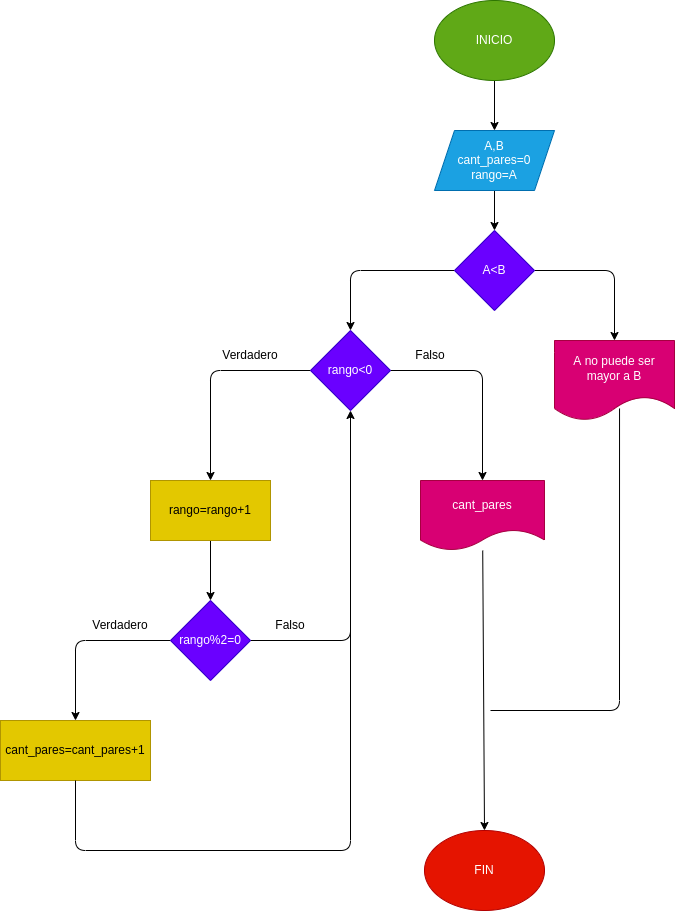

The diagram above was exported from draw.io. Its source (the exported page's mxGraphModel, read from the mxfile embedded in the PNG):
<mxGraphModel dx="1749" dy="534" grid="1" gridSize="10" guides="1" tooltips="1" connect="1" arrows="1" fold="1" page="1" pageScale="1" pageWidth="827" pageHeight="1169" math="0" shadow="0">
  <root>
    <mxCell id="0" />
    <mxCell id="1" parent="0" />
    <mxCell id="4" value="" style="edgeStyle=none;html=1;" edge="1" parent="1" source="2" target="3">
      <mxGeometry relative="1" as="geometry" />
    </mxCell>
    <mxCell id="2" value="INICIO" style="ellipse;whiteSpace=wrap;html=1;fillColor=#60a917;fontColor=#ffffff;strokeColor=#2D7600;" vertex="1" parent="1">
      <mxGeometry x="294" y="30" width="120" height="80" as="geometry" />
    </mxCell>
    <mxCell id="6" value="" style="edgeStyle=none;html=1;" edge="1" parent="1" source="3" target="5">
      <mxGeometry relative="1" as="geometry" />
    </mxCell>
    <mxCell id="3" value="A,B&lt;br&gt;cant_pares=0&lt;br&gt;rango=A" style="shape=parallelogram;perimeter=parallelogramPerimeter;whiteSpace=wrap;html=1;fixedSize=1;fillColor=#1ba1e2;fontColor=#ffffff;strokeColor=#006EAF;" vertex="1" parent="1">
      <mxGeometry x="294" y="160" width="120" height="60" as="geometry" />
    </mxCell>
    <mxCell id="9" style="edgeStyle=none;html=1;entryX=0.5;entryY=0;entryDx=0;entryDy=0;" edge="1" parent="1" source="5" target="7">
      <mxGeometry relative="1" as="geometry">
        <Array as="points">
          <mxPoint x="474" y="300" />
        </Array>
      </mxGeometry>
    </mxCell>
    <mxCell id="10" style="edgeStyle=none;html=1;entryX=0.5;entryY=0;entryDx=0;entryDy=0;" edge="1" parent="1" source="5" target="8">
      <mxGeometry relative="1" as="geometry">
        <Array as="points">
          <mxPoint x="210" y="300" />
        </Array>
      </mxGeometry>
    </mxCell>
    <mxCell id="5" value="A&amp;lt;B" style="rhombus;whiteSpace=wrap;html=1;fillColor=#6a00ff;fontColor=#ffffff;strokeColor=#3700CC;" vertex="1" parent="1">
      <mxGeometry x="314" y="260" width="80" height="80" as="geometry" />
    </mxCell>
    <mxCell id="7" value="A no puede ser mayor a B" style="shape=document;whiteSpace=wrap;html=1;boundedLbl=1;fillColor=#d80073;fontColor=#ffffff;strokeColor=#A50040;" vertex="1" parent="1">
      <mxGeometry x="414" y="370" width="120" height="80" as="geometry" />
    </mxCell>
    <mxCell id="12" style="edgeStyle=none;html=1;entryX=0.5;entryY=0;entryDx=0;entryDy=0;" edge="1" parent="1" source="8" target="11">
      <mxGeometry relative="1" as="geometry">
        <Array as="points">
          <mxPoint x="342" y="400" />
        </Array>
      </mxGeometry>
    </mxCell>
    <mxCell id="14" style="edgeStyle=none;html=1;entryX=0.5;entryY=0;entryDx=0;entryDy=0;" edge="1" parent="1" source="8" target="13">
      <mxGeometry relative="1" as="geometry">
        <Array as="points">
          <mxPoint x="70" y="400" />
        </Array>
      </mxGeometry>
    </mxCell>
    <mxCell id="8" value="rango&amp;lt;0" style="rhombus;whiteSpace=wrap;html=1;fillColor=#6a00ff;fontColor=#ffffff;strokeColor=#3700CC;" vertex="1" parent="1">
      <mxGeometry x="170" y="360" width="80" height="80" as="geometry" />
    </mxCell>
    <mxCell id="32" style="edgeStyle=none;html=1;entryX=0.5;entryY=0;entryDx=0;entryDy=0;" edge="1" parent="1" source="11" target="28">
      <mxGeometry relative="1" as="geometry" />
    </mxCell>
    <mxCell id="11" value="cant_pares" style="shape=document;whiteSpace=wrap;html=1;boundedLbl=1;fillColor=#d80073;fontColor=#ffffff;strokeColor=#A50040;" vertex="1" parent="1">
      <mxGeometry x="280" y="510" width="124" height="70" as="geometry" />
    </mxCell>
    <mxCell id="16" value="" style="edgeStyle=none;html=1;" edge="1" parent="1" source="13" target="15">
      <mxGeometry relative="1" as="geometry" />
    </mxCell>
    <mxCell id="13" value="rango=rango+1" style="rounded=0;whiteSpace=wrap;html=1;fillColor=#e3c800;fontColor=#000000;strokeColor=#B09500;" vertex="1" parent="1">
      <mxGeometry x="10" y="510" width="120" height="60" as="geometry" />
    </mxCell>
    <mxCell id="21" style="edgeStyle=none;html=1;entryX=0.5;entryY=1;entryDx=0;entryDy=0;" edge="1" parent="1" source="15" target="8">
      <mxGeometry relative="1" as="geometry">
        <Array as="points">
          <mxPoint x="210" y="670" />
        </Array>
      </mxGeometry>
    </mxCell>
    <mxCell id="26" style="edgeStyle=none;html=1;entryX=0.5;entryY=0;entryDx=0;entryDy=0;" edge="1" parent="1" source="15" target="17">
      <mxGeometry relative="1" as="geometry">
        <Array as="points">
          <mxPoint x="-65" y="670" />
        </Array>
      </mxGeometry>
    </mxCell>
    <mxCell id="15" value="rango%2=0" style="rhombus;whiteSpace=wrap;html=1;fillColor=#6a00ff;fontColor=#ffffff;strokeColor=#3700CC;" vertex="1" parent="1">
      <mxGeometry x="30" y="630" width="80" height="80" as="geometry" />
    </mxCell>
    <mxCell id="17" value="cant_pares=cant_pares+1" style="rounded=0;whiteSpace=wrap;html=1;fillColor=#e3c800;fontColor=#000000;strokeColor=#B09500;" vertex="1" parent="1">
      <mxGeometry x="-140" y="750" width="150" height="60" as="geometry" />
    </mxCell>
    <mxCell id="19" value="Falso" style="text;html=1;strokeColor=none;fillColor=none;align=center;verticalAlign=middle;whiteSpace=wrap;rounded=0;" vertex="1" parent="1">
      <mxGeometry x="260" y="370" width="60" height="30" as="geometry" />
    </mxCell>
    <mxCell id="20" value="Verdadero" style="text;html=1;strokeColor=none;fillColor=none;align=center;verticalAlign=middle;whiteSpace=wrap;rounded=0;" vertex="1" parent="1">
      <mxGeometry x="80" y="370" width="60" height="30" as="geometry" />
    </mxCell>
    <mxCell id="23" value="Falso" style="text;html=1;strokeColor=none;fillColor=none;align=center;verticalAlign=middle;whiteSpace=wrap;rounded=0;" vertex="1" parent="1">
      <mxGeometry x="120" y="640" width="60" height="30" as="geometry" />
    </mxCell>
    <mxCell id="27" value="Verdadero" style="text;html=1;strokeColor=none;fillColor=none;align=center;verticalAlign=middle;whiteSpace=wrap;rounded=0;" vertex="1" parent="1">
      <mxGeometry x="-50" y="640" width="60" height="30" as="geometry" />
    </mxCell>
    <mxCell id="28" value="FIN" style="ellipse;whiteSpace=wrap;html=1;fillColor=#e51400;fontColor=#ffffff;strokeColor=#B20000;" vertex="1" parent="1">
      <mxGeometry x="284" y="860" width="120" height="80" as="geometry" />
    </mxCell>
    <mxCell id="34" value="" style="endArrow=none;html=1;entryX=0.542;entryY=0.85;entryDx=0;entryDy=0;entryPerimeter=0;" edge="1" parent="1" target="7">
      <mxGeometry width="50" height="50" relative="1" as="geometry">
        <mxPoint x="350" y="740" as="sourcePoint" />
        <mxPoint x="210" y="620" as="targetPoint" />
        <Array as="points">
          <mxPoint x="479" y="740" />
        </Array>
      </mxGeometry>
    </mxCell>
    <mxCell id="35" value="" style="endArrow=none;html=1;exitX=0.5;exitY=1;exitDx=0;exitDy=0;" edge="1" parent="1" source="17">
      <mxGeometry width="50" height="50" relative="1" as="geometry">
        <mxPoint y="880" as="sourcePoint" />
        <mxPoint x="210" y="620" as="targetPoint" />
        <Array as="points">
          <mxPoint x="-65" y="880" />
          <mxPoint x="210" y="880" />
        </Array>
      </mxGeometry>
    </mxCell>
  </root>
</mxGraphModel>